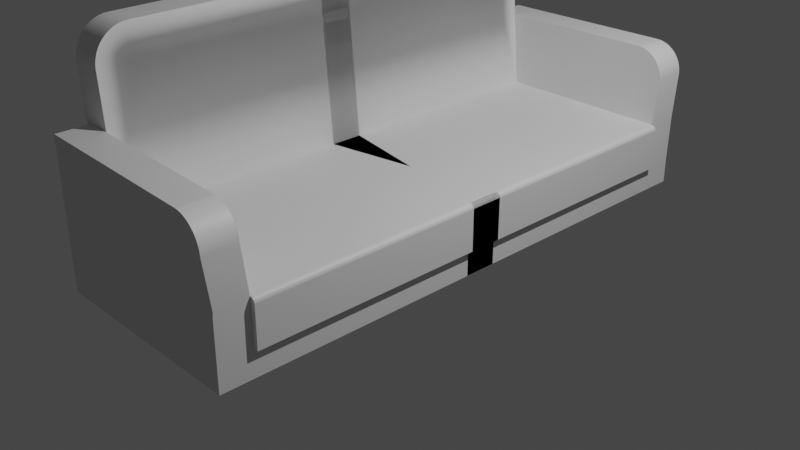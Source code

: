 # Source: sofa.blend  (saved by Blender 3.3.6; exported with 4.5.12 LTS)
import bpy
from mathutils import Matrix  # noqa: F401  (used for matrix-valued properties, if any)

bpy.ops.wm.read_factory_settings(use_empty=True)
scene = bpy.context.scene
scene.name = 'Scene'

# ---- collections
col_collection = bpy.data.collections.new('Collection'); scene.collection.children.link(col_collection)

# ---- materials (node trees are filled in below, after node groups)
mat_material = bpy.data.materials.new('Material')
mat_material.alpha_threshold = 0.0
mat_material.use_transparent_shadow = False
mat_material.roughness = 0.5
mat_material.line_color = (0.0, 0.0, 0.0, 1.0)

# ---- node groups
ng_auto_smooth = bpy.data.node_groups.new('Auto Smooth', 'GeometryNodeTree')
_s = ng_auto_smooth.interface.new_socket(name='Geometry', in_out='OUTPUT', socket_type='NodeSocketGeometry')
_s = ng_auto_smooth.interface.new_socket(name='Geometry', in_out='INPUT', socket_type='NodeSocketGeometry')
_s = ng_auto_smooth.interface.new_socket(name='Angle', in_out='INPUT', socket_type='NodeSocketFloat')
_s.subtype = 'ANGLE'
_s.min_value = 0.0
_s.max_value = 3.142
ng_auto_smooth.is_modifier = True
_N = ng_auto_smooth.nodes; _L = ng_auto_smooth.links
n0 = _N.new('NodeGroupOutput'); n0.name = 'Group Output'; n0.location = (480, -100)
n1 = _N.new('NodeGroupInput'); n1.name = 'Group Input'; n1.location = (-420, -300)
n2 = _N.new('NodeGroupInput'); n2.name = 'Group Input.001'; n2.location = (-60, -100)
n3 = _N.new('GeometryNodeSetShadeSmooth'); n3.name = 'Set Shade Smooth'; n3.location = (120, -100)
n3.domain = 'EDGE'
n4 = _N.new('GeometryNodeSetShadeSmooth'); n4.name = 'Set Shade Smooth.001'; n4.location = (300, -100)
n5 = _N.new('GeometryNodeInputMeshEdgeAngle'); n5.name = 'Edge Angle'; n5.location = (-420, -220)
n6 = _N.new('GeometryNodeInputEdgeSmooth'); n6.name = 'Is Edge Smooth'; n6.location = (-60, -160)
n7 = _N.new('GeometryNodeInputShadeSmooth'); n7.name = 'Is Face Smooth'; n7.location = (-240, -340)
n8 = _N.new('FunctionNodeBooleanMath'); n8.name = 'Boolean Math'; n8.location = (-60, -220)
n9 = _N.new('FunctionNodeCompare'); n9.name = 'Compare'; n9.location = (-240, -180)
n9.operation = 'LESS_EQUAL'
_L.new(n5.outputs[0], n9.inputs[0])
_L.new(n4.outputs[0], n0.inputs[0])
_L.new(n1.outputs[1], n9.inputs[1])
_L.new(n9.outputs[0], n8.inputs[0])
_L.new(n7.outputs[0], n8.inputs[1])
_L.new(n2.outputs[0], n3.inputs[0])
_L.new(n6.outputs[0], n3.inputs[1])
_L.new(n3.outputs[0], n4.inputs[0])
_L.new(n8.outputs[0], n3.inputs[2])
n0.is_active_output = True

# ---- material node trees
mat_material.use_nodes = True; mat_material.node_tree.nodes.clear()
_N = mat_material.node_tree.nodes; _L = mat_material.node_tree.links
n0 = _N.new('ShaderNodeOutputMaterial'); n0.name = 'Material Output'; n0.location = (300, 300)
n1 = _N.new('ShaderNodeBsdfPrincipled'); n1.name = 'Principled BSDF'; n1.location = (10, 300)
n1.distribution = 'GGX'
n1.subsurface_method = 'RANDOM_WALK_SKIN'
n1.inputs[3].default_value = 1.45
n1.inputs[27].default_value = (0.0, 0.0, 0.0, 1.0)
n1.inputs[28].default_value = 1.0
_L.new(n1.outputs[0], n0.inputs[0])
n0.is_active_output = True

# ---- world
world_world = bpy.data.worlds.new('World'); scene.world = world_world
world_world.use_nodes = True; world_world.node_tree.nodes.clear()
_N = world_world.node_tree.nodes; _L = world_world.node_tree.links
n0 = _N.new('ShaderNodeOutputWorld'); n0.name = 'World Output'; n0.location = (300, 300)
n1 = _N.new('ShaderNodeBackground'); n1.name = 'Background'; n1.location = (10, 300)
n1.inputs[0].default_value = (0.05088, 0.05088, 0.05088, 1.0)
_L.new(n1.outputs[0], n0.inputs[0])
n0.is_active_output = True
world_world.color = (0.05088, 0.05088, 0.05088)
world_world.use_sun_shadow = False
world_world.sun_shadow_jitter_overblur = 0.0

# ---- cameras
cam_camera = bpy.data.cameras.new('Camera')
cam_camera.clip_end = 100.0
cam_camera.ortho_scale = 7.314

# ---- lights
light_light = bpy.data.lights.new('Light', 'POINT')
light_light.transmission_factor = 0.0
light_light.energy = 1000.0
light_light.shadow_soft_size = 0.1
light_light.shadow_maximum_resolution = 0.006
light_light.use_absolute_resolution = True

# ---- meshes
me_cube = bpy.data.meshes.new('Cube')
me_cube.from_pydata([(1.0, -1.0, 1.0), (1.0, -1.0, -1.0), (-1.0, -1.0, 1.0), (-1.0, -1.0, -1.0), (0.9998, -1.0, 4.073), (-1.0, -1.0, 4.085), (-1.0, -1.0, 4.466), (1.0, -0.05882, 1.0), (-1.0, -0.5294, -1.0), (1.0, 0.05882, 1.0), (-1.0, -0.4118, -1.0), (-1.0, -0.2941, -1.0), (-1.0, -0.1765, -1.0), (-1.0, -0.05882, -1.0), (-1.0, 0.05882, -1.0), (-1.0, -0.8824, -1.0), (-1.0, -0.7647, -1.0), (1.007, -1.0, 4.463), (-1.0, -0.6471, -1.0), (1.0, -0.1765, 1.0), (1.0, -0.2941, 1.0), (1.0, -0.4118, 1.0), (1.0, -0.5294, 1.0), (1.0, -0.6471, 1.0), (1.0, -0.7647, 1.0), (1.0, -0.8824, 1.0), (-1.0, -0.8824, 1.0), (-1.0, -0.7647, 1.0), (-1.0, -0.6471, 1.0), (-1.0, -0.5294, 1.0), (-1.0, -0.4118, 1.0), (-1.0, -0.2941, 1.0), (-1.0, -0.1765, 1.0), (-1.0, -0.05882, 1.0), (-1.0, 0.05882, 1.0), (1.0, -0.8824, -1.0), (1.0, -0.7647, -1.0), (1.0, -0.6471, -1.0), (1.0, -0.5294, -1.0), (1.0, -0.4118, -1.0), (1.0, -0.2941, -1.0), (1.0, -0.1765, -1.0), (1.0, -0.05882, -1.0), (1.0, 0.05882, -1.0), (-1.0, -0.8824, 4.085), (-1.0, -0.7647, 4.085), (-1.0, -0.6471, 4.085), (-1.0, -0.5294, 4.085), (-1.0, -0.4118, 4.085), (-1.0, -0.2941, 4.085), (-1.0, -0.1765, 4.085), (-1.0, -0.05882, 4.085), (-1.0, 0.05882, 4.085), (1.05, 0.05882, 1.0), (1.05, -0.05882, 1.0), (1.05, -0.1765, 1.0), (1.05, -0.2941, 1.0), (1.05, -0.4118, 1.0), (1.05, -0.5294, 1.0), (1.05, -0.6471, 1.0), (1.05, -0.7647, 1.0), (1.05, -0.8824, 1.0), (1.05, 0.05882, 4.085), (1.05, -0.05882, 4.085), (1.05, -0.1765, 4.085), (1.05, -0.2941, 4.085), (1.05, -0.4118, 4.085), (1.05, -0.5294, 4.085), (1.05, -0.6471, 4.085), (1.05, -0.7647, 4.085), (1.05, -0.8824, 4.085), (1.0, 0.05882, 4.466), (1.0, -0.1765, 4.466), (1.0, -0.2941, 4.466), (1.0, -0.4118, 4.466), (1.0, -0.6471, 4.466), (1.0, -0.7647, 4.466), (-1.0, -0.8824, 4.466), (-1.0, -0.7647, 4.466), (-1.0, -0.6471, 4.466), (-1.0, -0.5294, 4.466), (-1.0, -0.4118, 4.466), (-1.0, -0.2941, 4.466), (-1.0, -0.1765, 4.466), (-1.0, -0.05882, 4.466), (-1.0, 0.05882, 4.466), (1.05, 0.05882, 4.136), (1.05, -0.05882, 4.136), (1.05, -0.1765, 4.136), (1.05, -0.2941, 4.136), (1.05, -0.4118, 4.136), (1.05, -0.5294, 4.136), (1.05, -0.6471, 4.136), (1.05, -0.7647, 4.136), (1.05, -0.8824, 4.136), (1.048, 0.05882, 4.186), (1.048, -0.05882, 4.186), (1.048, -0.1765, 4.186), (1.048, -0.2941, 4.186), (1.048, -0.4118, 4.186), (1.048, -0.5294, 4.186), (1.048, -0.6471, 4.186), (1.048, -0.7647, 4.186), (1.048, -0.8824, 4.186), (1.046, 0.05882, 4.233), (1.046, -0.05882, 4.233), (1.046, -0.1765, 4.233), (1.046, -0.2941, 4.233), (1.046, -0.4118, 4.233), (1.046, -0.5294, 4.233), (1.046, -0.6471, 4.233), (1.046, -0.7647, 4.233), (1.046, -0.8824, 4.233), (1.043, 0.05882, 4.279), (1.043, -0.05882, 4.279), (1.043, -0.1765, 4.279), (1.043, -0.2941, 4.279), (1.043, -0.4118, 4.279), (1.043, -0.5294, 4.279), (1.043, -0.6471, 4.279), (1.043, -0.7647, 4.279), (1.043, -0.8824, 4.279), (1.04, 0.05882, 4.32), (1.04, -0.05882, 4.32), (1.04, -0.1765, 4.32), (1.04, -0.2941, 4.32), (1.04, -0.4118, 4.32), (1.04, -0.5294, 4.32), (1.04, -0.6471, 4.32), (1.04, -0.7647, 4.32), (1.04, -0.8824, 4.32), (1.035, 0.05882, 4.358), (1.035, -0.05882, 4.358), (1.035, -0.1765, 4.358), (1.035, -0.2941, 4.358), (1.035, -0.4118, 4.358), (1.035, -0.5294, 4.358), (1.035, -0.6471, 4.358), (1.035, -0.7647, 4.358), (1.035, -0.8824, 4.358), (1.03, 0.05882, 4.391), (1.03, -0.05882, 4.391), (1.03, -0.1765, 4.391), (1.03, -0.2941, 4.391), (1.03, -0.4118, 4.391), (1.03, -0.5294, 4.391), (1.03, -0.6471, 4.391), (1.03, -0.7647, 4.391), (1.03, -0.8824, 4.391), (1.025, 0.05882, 4.418), (1.025, -0.05882, 4.418), (1.025, -0.1765, 4.418), (1.025, -0.2941, 4.418), (1.025, -0.4118, 4.418), (1.025, -0.5294, 4.418), (1.025, -0.6471, 4.418), (1.025, -0.7647, 4.418), (1.025, -0.8824, 4.418), (1.019, 0.05882, 4.439), (1.019, -0.05882, 4.439), (1.019, -0.1765, 4.439), (1.019, -0.2941, 4.439), (1.019, -0.4118, 4.439), (1.019, -0.5294, 4.439), (1.019, -0.6471, 4.439), (1.019, -0.7647, 4.439), (1.019, -0.8824, 4.439), (1.013, 0.05882, 4.455), (1.013, -0.05882, 4.455), (1.013, -0.1765, 4.455), (1.013, -0.2941, 4.455), (1.013, -0.4118, 4.455), (1.013, -0.5294, 4.455), (1.013, -0.6471, 4.455), (1.013, -0.7647, 4.455), (1.013, -0.8824, 4.455), (1.001, -0.05882, 4.463), (1.001, -0.5294, 4.463), (1.002, -0.8824, 4.463), (1.0, -1.02, 7.939), (-1.0, -1.0, 7.939), (1.0, -0.9022, 7.939), (-1.0, -0.8824, 7.939), (0.9968, -1.02, 8.229), (0.9968, -0.9022, 8.229), (0.9886, -1.02, 8.513), (0.9886, -0.9022, 8.513), (0.9759, -1.02, 8.786), (0.9759, -0.9022, 8.786), (0.9589, -1.02, 9.044), (0.9589, -0.9022, 9.044), (0.9378, -1.02, 9.281), (0.9378, -0.9022, 9.281), (0.913, -1.02, 9.494), (0.913, -0.9022, 9.494), (0.8849, -1.02, 9.68), (0.8849, -0.9022, 9.68), (0.8541, -1.02, 9.835), (0.8541, -0.9022, 9.835), (0.821, -1.02, 9.956), (0.821, -0.9022, 9.956), (0.7862, -1.02, 10.04), (0.7862, -0.9022, 10.04), (0.7503, -1.02, 10.09), (0.7503, -0.9022, 10.09), (0.714, -1.02, 10.1), (0.714, -0.9022, 10.1), (-0.996, -1.0, 10.1), (-0.996, -0.8824, 10.1), (-0.7061, -1.0, 1.0), (-0.7061, -1.0, -1.0), (-0.7061, -1.0, 4.083), (-0.7061, -1.0, 4.466), (-0.7061, 0.05882, 4.466), (-0.7061, -0.05882, 4.466), (-0.7061, -0.1765, 4.466), (-0.7061, -0.2941, 4.466), (-0.7061, -0.4118, 4.466), (-0.7061, -0.5294, 4.466), (-0.7061, -0.6471, 4.466), (-0.7061, -0.7647, 4.466), (-0.7061, -0.8824, 4.466), (-0.7061, 0.05882, -1.0), (-0.7061, -0.05882, -1.0), (-0.7061, -0.1765, -1.0), (-0.7061, -0.2941, -1.0), (-0.7061, -0.4118, -1.0), (-0.7061, -0.5294, -1.0), (-0.7061, -0.6471, -1.0), (-0.7061, -0.7647, -1.0), (-0.7061, -0.8824, -1.0), (-0.7061, -1.0, 7.939), (-0.7061, -0.8824, 7.939), (-1.105, -0.8824, 14.01), (-1.105, -0.6471, 14.01), (-1.105, -0.5294, 14.01), (-1.105, -0.4118, 14.01), (-1.105, -0.2941, 14.01), (-1.105, -0.1765, 14.01), (-1.105, -0.05882, 14.01), (-1.105, 0.05882, 14.01), (-1.105, -0.0583, 16.57), (-0.811, -0.8824, 14.01), (-1.105, -0.8815, 14.34), (-0.811, -0.8815, 14.34), (-1.105, -0.8786, 14.66), (-0.811, -0.8786, 14.66), (-1.105, -0.8738, 14.98), (-1.105, 0.05947, 16.57), (-0.811, -0.8738, 14.98), (-1.105, -0.8671, 15.28), (-0.811, -0.8671, 15.28), (-1.105, -0.8586, 15.56), (-0.811, -0.8586, 15.56), (-1.105, -0.8485, 15.81), (-0.811, -0.8485, 15.81), (-1.105, -0.8369, 16.03), (-1.105, -0.7653, 14.04), (-0.811, -0.7653, 14.04), (-0.811, -0.8369, 16.03), (-1.105, -0.8241, 16.22), (-0.811, -0.8241, 16.22), (-1.105, -0.8102, 16.37), (-0.811, -0.8102, 16.37), (-1.105, -0.7956, 16.48), (-0.811, -0.7956, 16.48), (-1.105, -0.7804, 16.55), (-0.811, -0.7804, 16.55), (-1.105, -0.7649, 16.57), (-0.811, -0.7649, 16.57), (-1.105, -0.1761, 16.57), (-1.105, -0.2938, 16.57), (-1.105, -0.4116, 16.57), (-1.105, -0.5294, 16.57), (-1.105, -0.6471, 16.57), (-0.8109, 0.05946, 16.57), (-0.8109, -0.05831, 16.57), (-0.811, -0.1761, 16.57), (-0.811, -0.2938, 16.57), (-0.811, -0.4116, 16.57), (-0.811, -0.5294, 16.57), (-0.811, -0.6471, 16.57), (-0.811, -0.6476, 14.03), (-0.811, -0.5299, 14.03), (-0.811, -0.4122, 14.03), (-0.811, -0.2945, 14.03), (-0.811, -0.1768, 14.02), (-0.811, -0.05914, 14.02), (-0.811, 0.05855, 14.02)], [], [(210, 209, 2, 3), (230, 35, 1, 210), (35, 25, 0, 1), (44, 5, 6, 77), (209, 0, 4, 211), (26, 2, 5, 44), (212, 17, 179, 231), (211, 4, 17, 212), (175, 174, 76, 178), (174, 173, 75, 76), (173, 172, 177, 75), (172, 171, 74, 177), (171, 170, 73, 74), (170, 169, 72, 73), (169, 168, 176, 72), (168, 167, 71, 176), (166, 165, 174, 175), (165, 164, 173, 174), (164, 163, 172, 173), (163, 162, 171, 172), (162, 161, 170, 171), (161, 160, 169, 170), (160, 159, 168, 169), (159, 158, 167, 168), (157, 156, 165, 166), (156, 155, 164, 165), (155, 154, 163, 164), (154, 153, 162, 163), (153, 152, 161, 162), (152, 151, 160, 161), (151, 150, 159, 160), (150, 149, 158, 159), (148, 147, 156, 157), (147, 146, 155, 156), (146, 145, 154, 155), (145, 144, 153, 154), (144, 143, 152, 153), (143, 142, 151, 152), (142, 141, 150, 151), (141, 140, 149, 150), (139, 138, 147, 148), (138, 137, 146, 147), (137, 136, 145, 146), (136, 135, 144, 145), (135, 134, 143, 144), (134, 133, 142, 143), (133, 132, 141, 142), (132, 131, 140, 141), (130, 129, 138, 139), (129, 128, 137, 138), (128, 127, 136, 137), (127, 126, 135, 136), (126, 125, 134, 135), (125, 124, 133, 134), (124, 123, 132, 133), (123, 122, 131, 132), (121, 120, 129, 130), (120, 119, 128, 129), (119, 118, 127, 128), (118, 117, 126, 127), (117, 116, 125, 126), (116, 115, 124, 125), (115, 114, 123, 124), (114, 113, 122, 123), (112, 111, 120, 121), (111, 110, 119, 120), (110, 109, 118, 119), (109, 108, 117, 118), (108, 107, 116, 117), (107, 106, 115, 116), (106, 105, 114, 115), (105, 104, 113, 114), (94, 93, 102, 103), (93, 92, 101, 102), (92, 91, 100, 101), (91, 90, 99, 100), (90, 89, 98, 99), (89, 88, 97, 98), (88, 87, 96, 97), (87, 86, 95, 96), (103, 102, 111, 112), (102, 101, 110, 111), (101, 100, 109, 110), (100, 99, 108, 109), (99, 98, 107, 108), (98, 97, 106, 107), (97, 96, 105, 106), (96, 95, 104, 105), (214, 213, 288, 287), (215, 214, 287, 286), (216, 215, 286, 285), (85, 84, 239, 240), (77, 221, 242, 233), (217, 216, 285, 284), (84, 83, 238, 239), (218, 217, 284, 283), (25, 24, 60, 61), (24, 23, 59, 60), (23, 22, 58, 59), (22, 21, 57, 58), (21, 20, 56, 57), (20, 19, 55, 56), (19, 7, 54, 55), (7, 9, 53, 54), (70, 69, 93, 94), (69, 68, 92, 93), (68, 67, 91, 92), (67, 66, 90, 91), (66, 65, 89, 90), (65, 64, 88, 89), (64, 63, 87, 88), (63, 62, 86, 87), (61, 60, 69, 70), (60, 59, 68, 69), (59, 58, 67, 68), (58, 57, 66, 67), (57, 56, 65, 66), (56, 55, 64, 65), (55, 54, 63, 64), (54, 53, 62, 63), (34, 33, 51, 52), (33, 32, 50, 51), (32, 31, 49, 50), (31, 30, 48, 49), (30, 29, 47, 48), (29, 28, 46, 47), (28, 27, 45, 46), (27, 26, 44, 45), (52, 51, 84, 85), (51, 50, 83, 84), (50, 49, 82, 83), (49, 48, 81, 82), (48, 47, 80, 81), (47, 46, 79, 80), (46, 45, 78, 79), (45, 44, 77, 78), (43, 9, 7, 42), (42, 7, 19, 41), (41, 19, 20, 40), (40, 20, 21, 39), (39, 21, 22, 38), (38, 22, 23, 37), (37, 23, 24, 36), (36, 24, 25, 35), (222, 43, 42, 223), (223, 42, 41, 224), (224, 41, 40, 225), (225, 40, 39, 226), (226, 39, 38, 227), (227, 38, 37, 228), (228, 37, 36, 229), (229, 36, 35, 230), (3, 2, 26, 15), (15, 26, 27, 16), (16, 27, 28, 18), (18, 28, 29, 8), (8, 29, 30, 10), (10, 30, 31, 11), (11, 31, 32, 12), (12, 32, 33, 13), (13, 33, 34, 14), (77, 6, 180, 182), (221, 77, 182, 232), (17, 178, 181, 179), (179, 181, 184, 183), (183, 184, 186, 185), (185, 186, 188, 187), (187, 188, 190, 189), (189, 190, 192, 191), (191, 192, 194, 193), (193, 194, 196, 195), (195, 196, 198, 197), (197, 198, 200, 199), (199, 200, 202, 201), (201, 202, 204, 203), (203, 204, 206, 205), (205, 206, 208, 207), (180, 207, 208, 182), (179, 183, 185, 187, 189, 191, 193, 195, 197, 199, 201, 203, 205, 207, 180, 231), (182, 208, 206, 204, 202, 200, 198, 196, 194, 192, 190, 188, 186, 184, 181, 232), (178, 221, 232, 181), (16, 229, 230, 15), (18, 228, 229, 16), (8, 227, 228, 18), (10, 226, 227, 8), (11, 225, 226, 10), (12, 224, 225, 11), (13, 223, 224, 12), (14, 222, 223, 13), (76, 220, 221, 178), (75, 219, 220, 76), (177, 218, 219, 75), (74, 217, 218, 177), (73, 216, 217, 74), (72, 215, 216, 73), (176, 214, 215, 72), (71, 213, 214, 176), (5, 211, 212, 6), (6, 212, 231, 180), (2, 209, 211, 5), (15, 230, 210, 3), (1, 0, 209, 210), (242, 258, 244), (78, 77, 233, 257), (79, 78, 257, 234), (80, 79, 234, 235), (221, 220, 258, 242), (81, 80, 235, 236), (220, 219, 282, 258), (82, 81, 236, 237), (219, 218, 283, 282), (83, 82, 237, 238), (257, 243, 245), (269, 258, 282, 281), (233, 242, 244, 243), (257, 233, 243), (246, 258, 249), (244, 258, 246), (243, 244, 246, 245), (247, 249, 251, 250), (245, 246, 249, 247), (257, 245, 247), (251, 258, 253), (257, 247, 250), (249, 258, 251), (250, 251, 253, 252), (257, 250, 252), (254, 255, 259, 256), (252, 253, 255, 254), (257, 252, 254), (253, 258, 255), (259, 258, 261), (257, 254, 256), (255, 258, 259), (260, 261, 263, 262), (256, 259, 261, 260), (257, 256, 260), (262, 263, 265, 264), (257, 260, 262), (261, 258, 263), (265, 258, 267), (257, 262, 264), (263, 258, 265), (266, 267, 269, 268), (264, 265, 267, 266), (257, 264, 266), (257, 266, 268), (267, 258, 269), (175, 178, 25, 61, 70, 94, 103, 112, 121, 130, 139, 148, 157, 166), (25, 178, 17, 4, 0), (281, 282, 283, 280), (280, 283, 284, 279), (279, 284, 285, 278), (278, 285, 286, 277), (277, 286, 287, 276), (276, 287, 288, 275), (258, 257, 234, 282), (282, 234, 235, 283), (283, 235, 236, 284), (284, 236, 237, 285), (285, 237, 238, 286), (286, 238, 239, 287), (287, 239, 240, 288), (268, 269, 281, 274), (274, 281, 280, 273), (273, 280, 279, 272), (272, 279, 278, 271), (271, 278, 277, 270), (270, 277, 276, 241), (241, 276, 275, 248), (257, 268, 274, 234), (234, 274, 273, 235), (235, 273, 272, 236), (236, 272, 271, 237), (237, 271, 270, 238), (238, 270, 241, 239), (239, 241, 248, 240)])
me_cube.polygons.foreach_set('use_smooth', [True] * 277)
_uv = me_cube.uv_layers.new(name='UVMap')
_uv.uv.foreach_set('vector', [0.07332, 0.5939, 0.07113, 0.5196, 0.08204, 0.5193, 0.08424, 0.5936, 0.08893, 0.6044, 0.0908, 0.6677, 0.08643, 0.6679, 0.08456, 0.6045, 0.0908, 0.6677, 0.093, 0.742, 0.08863, 0.7422, 0.08643, 0.6679, 0.08303, 0.4046, 0.07866, 0.4047, 0.07823, 0.3905, 0.0826, 0.3904, 0.07113, 0.5196, 0.007759, 0.5215, 0.004389, 0.4073, 0.06774, 0.4051, 0.08641, 0.5192, 0.08204, 0.5193, 0.07866, 0.4047, 0.08303, 0.4046, 0.06731, 0.3909, 0.003701, 0.3929, 8.621e-05, 0.2638, 0.06346, 0.2619, 0.06774, 0.4051, 0.004389, 0.4073, 0.003701, 0.3929, 0.06731, 0.3909, 0.2955, 0.13, 0.2998, 0.1301, 0.2998, 0.1307, 0.2955, 0.1305, 0.2998, 0.1301, 0.3042, 0.1303, 0.3042, 0.1309, 0.2998, 0.1307, 0.3042, 0.1303, 0.3085, 0.1304, 0.3085, 0.131, 0.3042, 0.1309, 0.3085, 0.1304, 0.3129, 0.1306, 0.3129, 0.1312, 0.3085, 0.131, 0.3129, 0.1306, 0.3172, 0.1308, 0.3172, 0.1314, 0.3129, 0.1312, 0.3172, 0.1308, 0.3216, 0.1309, 0.3216, 0.1315, 0.3172, 0.1314, 0.3216, 0.1309, 0.326, 0.1311, 0.3259, 0.1316, 0.3216, 0.1315, 0.326, 0.1311, 0.3303, 0.1312, 0.3303, 0.1319, 0.3259, 0.1316, 0.2955, 0.1294, 0.2998, 0.1295, 0.2998, 0.1301, 0.2955, 0.13, 0.2998, 0.1295, 0.3042, 0.1297, 0.3042, 0.1303, 0.2998, 0.1301, 0.3042, 0.1297, 0.3086, 0.1298, 0.3085, 0.1304, 0.3042, 0.1303, 0.3086, 0.1298, 0.3129, 0.13, 0.3129, 0.1306, 0.3085, 0.1304, 0.3129, 0.13, 0.3173, 0.1301, 0.3172, 0.1308, 0.3129, 0.1306, 0.3173, 0.1301, 0.3216, 0.1303, 0.3216, 0.1309, 0.3172, 0.1308, 0.3216, 0.1303, 0.326, 0.1305, 0.326, 0.1311, 0.3216, 0.1309, 0.326, 0.1305, 0.3303, 0.1306, 0.3303, 0.1312, 0.326, 0.1311, 0.2955, 0.1285, 0.2999, 0.1287, 0.2998, 0.1295, 0.2955, 0.1294, 0.2999, 0.1287, 0.3042, 0.1289, 0.3042, 0.1297, 0.2998, 0.1295, 0.3042, 0.1289, 0.3086, 0.129, 0.3086, 0.1298, 0.3042, 0.1297, 0.3086, 0.129, 0.3129, 0.1292, 0.3129, 0.13, 0.3086, 0.1298, 0.3129, 0.1292, 0.3173, 0.1293, 0.3173, 0.1301, 0.3129, 0.13, 0.3173, 0.1293, 0.3217, 0.1295, 0.3216, 0.1303, 0.3173, 0.1301, 0.3217, 0.1295, 0.326, 0.1296, 0.326, 0.1305, 0.3216, 0.1303, 0.326, 0.1296, 0.3304, 0.1298, 0.3303, 0.1306, 0.326, 0.1305, 0.2956, 0.1275, 0.2999, 0.1277, 0.2999, 0.1287, 0.2955, 0.1285, 0.2999, 0.1277, 0.3043, 0.1278, 0.3042, 0.1289, 0.2999, 0.1287, 0.3043, 0.1278, 0.3086, 0.128, 0.3086, 0.129, 0.3042, 0.1289, 0.3086, 0.128, 0.313, 0.1281, 0.3129, 0.1292, 0.3086, 0.129, 0.313, 0.1281, 0.3173, 0.1283, 0.3173, 0.1293, 0.3129, 0.1292, 0.3173, 0.1283, 0.3217, 0.1285, 0.3217, 0.1295, 0.3173, 0.1293, 0.3217, 0.1285, 0.326, 0.1286, 0.326, 0.1296, 0.3217, 0.1295, 0.326, 0.1286, 0.3304, 0.1288, 0.3304, 0.1298, 0.326, 0.1296, 0.2956, 0.1263, 0.3, 0.1264, 0.2999, 0.1277, 0.2956, 0.1275, 0.3, 0.1264, 0.3043, 0.1266, 0.3043, 0.1278, 0.2999, 0.1277, 0.3043, 0.1266, 0.3087, 0.1268, 0.3086, 0.128, 0.3043, 0.1278, 0.3087, 0.1268, 0.313, 0.1269, 0.313, 0.1281, 0.3086, 0.128, 0.313, 0.1269, 0.3174, 0.1271, 0.3173, 0.1283, 0.313, 0.1281, 0.3174, 0.1271, 0.3217, 0.1272, 0.3217, 0.1285, 0.3173, 0.1283, 0.3217, 0.1272, 0.3261, 0.1274, 0.326, 0.1286, 0.3217, 0.1285, 0.3261, 0.1274, 0.3304, 0.1275, 0.3304, 0.1288, 0.326, 0.1286, 0.2957, 0.1249, 0.3, 0.125, 0.3, 0.1264, 0.2956, 0.1263, 0.3, 0.125, 0.3044, 0.1252, 0.3043, 0.1266, 0.3, 0.1264, 0.3044, 0.1252, 0.3087, 0.1254, 0.3087, 0.1268, 0.3043, 0.1266, 0.3087, 0.1254, 0.3131, 0.1255, 0.313, 0.1269, 0.3087, 0.1268, 0.3131, 0.1255, 0.3174, 0.1257, 0.3174, 0.1271, 0.313, 0.1269, 0.3174, 0.1257, 0.3218, 0.1258, 0.3217, 0.1272, 0.3174, 0.1271, 0.3218, 0.1258, 0.3261, 0.126, 0.3261, 0.1274, 0.3217, 0.1272, 0.3261, 0.126, 0.3305, 0.1262, 0.3304, 0.1275, 0.3261, 0.1274, 0.2957, 0.1233, 0.3001, 0.1235, 0.3, 0.125, 0.2957, 0.1249, 0.3001, 0.1235, 0.3044, 0.1236, 0.3044, 0.1252, 0.3, 0.125, 0.3044, 0.1236, 0.3088, 0.1238, 0.3087, 0.1254, 0.3044, 0.1252, 0.3088, 0.1238, 0.3131, 0.124, 0.3131, 0.1255, 0.3087, 0.1254, 0.3131, 0.124, 0.3175, 0.1241, 0.3174, 0.1257, 0.3131, 0.1255, 0.3175, 0.1241, 0.3218, 0.1243, 0.3218, 0.1258, 0.3174, 0.1257, 0.3218, 0.1243, 0.3262, 0.1244, 0.3261, 0.126, 0.3218, 0.1258, 0.3262, 0.1244, 0.3306, 0.1246, 0.3305, 0.1262, 0.3261, 0.126, 0.2958, 0.1217, 0.3001, 0.1218, 0.3001, 0.1235, 0.2957, 0.1233, 0.3001, 0.1218, 0.3045, 0.122, 0.3044, 0.1236, 0.3001, 0.1235, 0.3045, 0.122, 0.3088, 0.1221, 0.3088, 0.1238, 0.3044, 0.1236, 0.3088, 0.1221, 0.3132, 0.1223, 0.3131, 0.124, 0.3088, 0.1238, 0.3132, 0.1223, 0.3175, 0.1224, 0.3175, 0.1241, 0.3131, 0.124, 0.3175, 0.1224, 0.3219, 0.1226, 0.3218, 0.1243, 0.3175, 0.1241, 0.3219, 0.1226, 0.3263, 0.1228, 0.3262, 0.1244, 0.3218, 0.1243, 0.3263, 0.1228, 0.3306, 0.1229, 0.3306, 0.1246, 0.3262, 0.1244, 0.2959, 0.118, 0.3003, 0.1182, 0.3002, 0.12, 0.2958, 0.1199, 0.3003, 0.1182, 0.3046, 0.1184, 0.3045, 0.1202, 0.3002, 0.12, 0.3046, 0.1184, 0.309, 0.1185, 0.3089, 0.1204, 0.3045, 0.1202, 0.309, 0.1185, 0.3133, 0.1187, 0.3133, 0.1205, 0.3089, 0.1204, 0.3133, 0.1187, 0.3177, 0.1188, 0.3176, 0.1207, 0.3133, 0.1205, 0.3177, 0.1188, 0.322, 0.119, 0.322, 0.1208, 0.3176, 0.1207, 0.322, 0.119, 0.3264, 0.1191, 0.3263, 0.121, 0.322, 0.1208, 0.3264, 0.1191, 0.3307, 0.1193, 0.3307, 0.1211, 0.3263, 0.121, 0.2958, 0.1199, 0.3002, 0.12, 0.3001, 0.1218, 0.2958, 0.1217, 0.3002, 0.12, 0.3045, 0.1202, 0.3045, 0.122, 0.3001, 0.1218, 0.3045, 0.1202, 0.3089, 0.1204, 0.3088, 0.1221, 0.3045, 0.122, 0.3089, 0.1204, 0.3133, 0.1205, 0.3132, 0.1223, 0.3088, 0.1221, 0.3133, 0.1205, 0.3176, 0.1207, 0.3175, 0.1224, 0.3132, 0.1223, 0.3176, 0.1207, 0.322, 0.1208, 0.3219, 0.1226, 0.3175, 0.1224, 0.322, 0.1208, 0.3263, 0.121, 0.3263, 0.1228, 0.3219, 0.1226, 0.3263, 0.121, 0.3307, 0.1211, 0.3306, 0.1229, 0.3263, 0.1228, 0.3236, 0.1949, 0.328, 0.1951, 0.318, 0.4449, 0.3137, 0.4449, 0.3192, 0.1948, 0.3236, 0.1949, 0.3137, 0.4449, 0.3093, 0.4448, 0.3149, 0.1946, 0.3192, 0.1948, 0.3093, 0.4448, 0.3049, 0.4447, 0.1176, 0.3894, 0.1132, 0.3895, 0.1053, 0.139, 0.1097, 0.1389, 0.3362, 0.0001772, 0.3472, 8.621e-05, 0.3462, 0.3554, 0.3352, 0.3555, 0.3105, 0.1944, 0.3149, 0.1946, 0.3049, 0.4447, 0.3006, 0.4446, 0.1132, 0.3895, 0.1088, 0.3896, 0.1009, 0.1391, 0.1053, 0.139, 0.3061, 0.1943, 0.3105, 0.1944, 0.3006, 0.4446, 0.2962, 0.4445, 0.3002, 8.621e-05, 0.3046, 0.0002449, 0.3045, 0.002107, 0.3001, 0.001949, 0.3046, 0.0002449, 0.3089, 0.0004036, 0.3088, 0.002266, 0.3045, 0.002107, 0.3089, 0.0004036, 0.3133, 0.0005623, 0.3132, 0.002425, 0.3088, 0.002266, 0.3133, 0.0005623, 0.3176, 0.000721, 0.3176, 0.002584, 0.3132, 0.002425, 0.3176, 0.000721, 0.322, 0.0008797, 0.3219, 0.002742, 0.3176, 0.002584, 0.322, 0.0008797, 0.3263, 0.001038, 0.3263, 0.002901, 0.3219, 0.002742, 0.3263, 0.001038, 0.3307, 0.001197, 0.3306, 0.00306, 0.3263, 0.002901, 0.3307, 0.001197, 0.335, 0.001356, 0.335, 0.003218, 0.3306, 0.00306, 0.296, 0.1162, 0.3003, 0.1163, 0.3003, 0.1182, 0.2959, 0.118, 0.3003, 0.1163, 0.3047, 0.1165, 0.3046, 0.1184, 0.3003, 0.1182, 0.3047, 0.1165, 0.309, 0.1166, 0.309, 0.1185, 0.3046, 0.1184, 0.309, 0.1166, 0.3134, 0.1168, 0.3133, 0.1187, 0.309, 0.1185, 0.3134, 0.1168, 0.3177, 0.1169, 0.3177, 0.1188, 0.3133, 0.1187, 0.3177, 0.1169, 0.3221, 0.1171, 0.322, 0.119, 0.3177, 0.1188, 0.3221, 0.1171, 0.3265, 0.1173, 0.3264, 0.1191, 0.322, 0.119, 0.3265, 0.1173, 0.3308, 0.1174, 0.3307, 0.1193, 0.3264, 0.1191, 0.3001, 0.001949, 0.3045, 0.002107, 0.3003, 0.1163, 0.296, 0.1162, 0.3045, 0.002107, 0.3088, 0.002266, 0.3047, 0.1165, 0.3003, 0.1163, 0.3088, 0.002266, 0.3132, 0.002425, 0.309, 0.1166, 0.3047, 0.1165, 0.3132, 0.002425, 0.3176, 0.002584, 0.3134, 0.1168, 0.309, 0.1166, 0.3176, 0.002584, 0.3219, 0.002742, 0.3177, 0.1169, 0.3134, 0.1168, 0.3219, 0.002742, 0.3263, 0.002901, 0.3221, 0.1171, 0.3177, 0.1169, 0.3263, 0.002901, 0.3306, 0.00306, 0.3265, 0.1173, 0.3221, 0.1171, 0.3306, 0.00306, 0.335, 0.003218, 0.3308, 0.1174, 0.3265, 0.1173, 0.1214, 0.5181, 0.117, 0.5183, 0.1136, 0.4037, 0.118, 0.4035, 0.117, 0.5183, 0.1126, 0.5184, 0.1092, 0.4038, 0.1136, 0.4037, 0.1126, 0.5184, 0.1083, 0.5185, 0.1049, 0.4039, 0.1092, 0.4038, 0.1083, 0.5185, 0.1039, 0.5186, 0.1005, 0.4041, 0.1049, 0.4039, 0.1039, 0.5186, 0.09952, 0.5188, 0.09614, 0.4042, 0.1005, 0.4041, 0.09952, 0.5188, 0.09515, 0.5189, 0.09177, 0.4043, 0.09614, 0.4042, 0.09515, 0.5189, 0.09078, 0.519, 0.0874, 0.4044, 0.09177, 0.4043, 0.09078, 0.519, 0.08641, 0.5192, 0.08303, 0.4046, 0.0874, 0.4044, 0.118, 0.4035, 0.1136, 0.4037, 0.1132, 0.3895, 0.1176, 0.3894, 0.1136, 0.4037, 0.1092, 0.4038, 0.1088, 0.3896, 0.1132, 0.3895, 0.1092, 0.4038, 0.1049, 0.4039, 0.1045, 0.3898, 0.1088, 0.3896, 0.1049, 0.4039, 0.1005, 0.4041, 0.1001, 0.3899, 0.1045, 0.3898, 0.1005, 0.4041, 0.09614, 0.4042, 0.09572, 0.39, 0.1001, 0.3899, 0.09614, 0.4042, 0.09177, 0.4043, 0.09135, 0.3901, 0.09572, 0.39, 0.09177, 0.4043, 0.0874, 0.4044, 0.08697, 0.3903, 0.09135, 0.3901, 0.0874, 0.4044, 0.08303, 0.4046, 0.0826, 0.3904, 0.08697, 0.3903, 0.1258, 0.6667, 0.128, 0.741, 0.1236, 0.7411, 0.1214, 0.6668, 0.1214, 0.6668, 0.1236, 0.7411, 0.1192, 0.7413, 0.117, 0.667, 0.117, 0.667, 0.1192, 0.7413, 0.1148, 0.7414, 0.1127, 0.6671, 0.1127, 0.6671, 0.1148, 0.7414, 0.1105, 0.7415, 0.1083, 0.6672, 0.1083, 0.6672, 0.1105, 0.7415, 0.1061, 0.7416, 0.1039, 0.6674, 0.1039, 0.6674, 0.1061, 0.7416, 0.1017, 0.7418, 0.09954, 0.6675, 0.09954, 0.6675, 0.1017, 0.7418, 0.09737, 0.7419, 0.09517, 0.6676, 0.09517, 0.6676, 0.09737, 0.7419, 0.093, 0.742, 0.0908, 0.6677, 0.1239, 0.6033, 0.1258, 0.6667, 0.1214, 0.6668, 0.1195, 0.6035, 0.1195, 0.6035, 0.1214, 0.6668, 0.117, 0.667, 0.1152, 0.6036, 0.1152, 0.6036, 0.117, 0.667, 0.1127, 0.6671, 0.1108, 0.6037, 0.1108, 0.6037, 0.1127, 0.6671, 0.1083, 0.6672, 0.1064, 0.6038, 0.1064, 0.6038, 0.1083, 0.6672, 0.1039, 0.6674, 0.102, 0.604, 0.102, 0.604, 0.1039, 0.6674, 0.09954, 0.6675, 0.09767, 0.6041, 0.09767, 0.6041, 0.09954, 0.6675, 0.09517, 0.6676, 0.0933, 0.6042, 0.0933, 0.6042, 0.09517, 0.6676, 0.0908, 0.6677, 0.08893, 0.6044, 0.08424, 0.5936, 0.08204, 0.5193, 0.08641, 0.5192, 0.08861, 0.5934, 0.08861, 0.5934, 0.08641, 0.5192, 0.09078, 0.519, 0.09298, 0.5933, 0.09298, 0.5933, 0.09078, 0.519, 0.09515, 0.5189, 0.09735, 0.5932, 0.09735, 0.5932, 0.09515, 0.5189, 0.09952, 0.5188, 0.1017, 0.5931, 0.1017, 0.5931, 0.09952, 0.5188, 0.1039, 0.5186, 0.1061, 0.5929, 0.1061, 0.5929, 0.1039, 0.5186, 0.1083, 0.5185, 0.1105, 0.5928, 0.1105, 0.5928, 0.1083, 0.5185, 0.1126, 0.5184, 0.1148, 0.5927, 0.1148, 0.5927, 0.1126, 0.5184, 0.117, 0.5183, 0.1192, 0.5925, 0.1192, 0.5925, 0.117, 0.5183, 0.1214, 0.5181, 0.1236, 0.5924, 0.0826, 0.3904, 0.07823, 0.3905, 0.07438, 0.2615, 0.07874, 0.2614, 0.2179, 0.3563, 0.2069, 0.3563, 0.207, 0.227, 0.218, 0.227, 0.09243, 0.8708, 0.0968, 0.8707, 0.09995, 0.9998, 0.09558, 0.9999, 0.2024, 8.621e-05, 0.2068, 9.661e-05, 0.2068, 0.0109, 0.2024, 0.01089, 0.2024, 0.01089, 0.2068, 0.0109, 0.2068, 0.02149, 0.2024, 0.02148, 0.2024, 0.02148, 0.2068, 0.02149, 0.2067, 0.03167, 0.2024, 0.03166, 0.2024, 0.03166, 0.2067, 0.03167, 0.2067, 0.04128, 0.2023, 0.04127, 0.2023, 0.04127, 0.2067, 0.04128, 0.2067, 0.05016, 0.2023, 0.05015, 0.2023, 0.05015, 0.2067, 0.05016, 0.2067, 0.05816, 0.2023, 0.05815, 0.2023, 0.05815, 0.2067, 0.05816, 0.2067, 0.06515, 0.2023, 0.06514, 0.2023, 0.06514, 0.2067, 0.06515, 0.2066, 0.07103, 0.2023, 0.07102, 0.2023, 0.07102, 0.2066, 0.07103, 0.2066, 0.0757, 0.2022, 0.07569, 0.2022, 0.07569, 0.2066, 0.0757, 0.2066, 0.07914, 0.2022, 0.07913, 0.2022, 0.07913, 0.2066, 0.07914, 0.2066, 0.08139, 0.2022, 0.08137, 0.2022, 0.08137, 0.2066, 0.08139, 0.2066, 0.08279, 0.2022, 0.08278, 0.2022, 0.08278, 0.2066, 0.08279, 0.2072, 0.1465, 0.2028, 0.1465, 0.2026, 0.227, 0.2028, 0.1465, 0.2072, 0.1465, 0.207, 0.227, 0.1281, 0.2267, 0.1283, 0.2159, 0.1287, 0.2053, 0.1292, 0.1951, 0.1298, 0.1855, 0.1307, 0.1767, 0.1316, 0.1687, 0.1327, 0.1618, 0.1339, 0.1561, 0.1351, 0.1516, 0.1364, 0.1484, 0.1378, 0.1466, 0.1391, 0.1462, 0.2028, 0.1465, 0.2026, 0.227, 0.1917, 0.2269, 0.207, 0.227, 0.2072, 0.1465, 0.2709, 0.1465, 0.2722, 0.1469, 0.2736, 0.1487, 0.2749, 0.1519, 0.2761, 0.1564, 0.2772, 0.1622, 0.2783, 0.1691, 0.2792, 0.177, 0.28, 0.1859, 0.2806, 0.1955, 0.2811, 0.2056, 0.2814, 0.2162, 0.2815, 0.227, 0.218, 0.227, 0.2815, 0.3565, 0.2179, 0.3563, 0.218, 0.227, 0.2815, 0.227, 0.09298, 0.5933, 0.0933, 0.6042, 0.08893, 0.6044, 0.08861, 0.5934, 0.09735, 0.5932, 0.09767, 0.6041, 0.0933, 0.6042, 0.09298, 0.5933, 0.1017, 0.5931, 0.102, 0.604, 0.09767, 0.6041, 0.09735, 0.5932, 0.1061, 0.5929, 0.1064, 0.6038, 0.102, 0.604, 0.1017, 0.5931, 0.1105, 0.5928, 0.1108, 0.6037, 0.1064, 0.6038, 0.1061, 0.5929, 0.1148, 0.5927, 0.1152, 0.6036, 0.1108, 0.6037, 0.1105, 0.5928, 0.1192, 0.5925, 0.1195, 0.6035, 0.1152, 0.6036, 0.1148, 0.5927, 0.1236, 0.5924, 0.1239, 0.6033, 0.1195, 0.6035, 0.1192, 0.5925, 0.2998, 0.1307, 0.2974, 0.1939, 0.293, 0.1938, 0.2955, 0.1305, 0.3042, 0.1309, 0.3018, 0.1941, 0.2974, 0.1939, 0.2998, 0.1307, 0.3085, 0.131, 0.3061, 0.1943, 0.3018, 0.1941, 0.3042, 0.1309, 0.3129, 0.1312, 0.3105, 0.1944, 0.3061, 0.1943, 0.3085, 0.131, 0.3172, 0.1314, 0.3149, 0.1946, 0.3105, 0.1944, 0.3129, 0.1312, 0.3216, 0.1315, 0.3192, 0.1948, 0.3149, 0.1946, 0.3172, 0.1314, 0.3259, 0.1316, 0.3236, 0.1949, 0.3192, 0.1948, 0.3216, 0.1315, 0.3303, 0.1319, 0.328, 0.1951, 0.3236, 0.1949, 0.3259, 0.1316, 0.07866, 0.4047, 0.06774, 0.4051, 0.06731, 0.3909, 0.07823, 0.3905, 0.07823, 0.3905, 0.06731, 0.3909, 0.06346, 0.2619, 0.07438, 0.2615, 0.08204, 0.5193, 0.07113, 0.5196, 0.06774, 0.4051, 0.07866, 0.4047, 0.08861, 0.5934, 0.08893, 0.6044, 0.08456, 0.6045, 0.08424, 0.5936, 0.009953, 0.5958, 0.007759, 0.5215, 0.07113, 0.5196, 0.07332, 0.5939, 0.2832, 0.4431, 0.2875, 0.4444, 0.2827, 0.4554, 0.08697, 0.3903, 0.0826, 0.3904, 0.07474, 0.1399, 0.07907, 0.1387, 0.09135, 0.3901, 0.08697, 0.3903, 0.07907, 0.1387, 0.08347, 0.1396, 0.09572, 0.39, 0.09135, 0.3901, 0.08347, 0.1396, 0.08784, 0.1395, 0.293, 0.1938, 0.2974, 0.1939, 0.2875, 0.4444, 0.2832, 0.4431, 0.1001, 0.3899, 0.09572, 0.39, 0.08784, 0.1395, 0.09221, 0.1394, 0.2974, 0.1939, 0.3018, 0.1941, 0.2918, 0.4445, 0.2875, 0.4444, 0.1045, 0.3898, 0.1001, 0.3899, 0.09221, 0.1394, 0.09658, 0.1393, 0.3018, 0.1941, 0.3061, 0.1943, 0.2962, 0.4445, 0.2918, 0.4445, 0.1088, 0.3896, 0.1045, 0.3898, 0.09658, 0.1393, 0.1009, 0.1391, 0.07907, 0.1387, 0.07436, 0.1276, 0.07407, 0.1154, 0.2902, 0.5825, 0.2875, 0.4444, 0.2939, 0.4441, 0.2966, 0.5823, 0.3352, 0.3555, 0.3462, 0.3554, 0.3463, 0.3678, 0.3353, 0.3679, 0.07907, 0.1387, 0.07474, 0.1399, 0.07436, 0.1276, 0.2823, 0.4676, 0.2875, 0.4444, 0.282, 0.4793, 0.2827, 0.4554, 0.2875, 0.4444, 0.2823, 0.4676, 0.3353, 0.3679, 0.3463, 0.3678, 0.3464, 0.3799, 0.3354, 0.38, 0.3355, 0.3918, 0.3465, 0.3917, 0.3465, 0.4028, 0.3356, 0.4029, 0.3354, 0.38, 0.3464, 0.3799, 0.3465, 0.3917, 0.3355, 0.3918, 0.07907, 0.1387, 0.07407, 0.1154, 0.07386, 0.1036, 0.2818, 0.4904, 0.2875, 0.4444, 0.2817, 0.5008, 0.07907, 0.1387, 0.07386, 0.1036, 0.07374, 0.09241, 0.282, 0.4793, 0.2875, 0.4444, 0.2818, 0.4904, 0.3356, 0.4029, 0.3465, 0.4028, 0.3466, 0.4132, 0.3357, 0.4133, 0.07907, 0.1387, 0.07374, 0.09241, 0.07371, 0.08202, 0.3358, 0.4227, 0.3467, 0.4226, 0.3468, 0.4309, 0.3358, 0.431, 0.3357, 0.4133, 0.3466, 0.4132, 0.3467, 0.4226, 0.3358, 0.4227, 0.07907, 0.1387, 0.07371, 0.08202, 0.07382, 0.07058, 0.2817, 0.5008, 0.2875, 0.4444, 0.2817, 0.5122, 0.282, 0.5257, 0.2875, 0.4444, 0.2826, 0.5407, 0.07907, 0.1387, 0.07382, 0.07058, 0.07421, 0.05701, 0.2817, 0.5122, 0.2875, 0.4444, 0.282, 0.5257, 0.3359, 0.438, 0.3468, 0.4379, 0.3469, 0.4435, 0.3359, 0.4436, 0.3358, 0.431, 0.3468, 0.4309, 0.3468, 0.4379, 0.3359, 0.438, 0.07907, 0.1387, 0.07421, 0.05701, 0.07501, 0.04199, 0.3359, 0.4436, 0.3469, 0.4435, 0.3469, 0.4476, 0.336, 0.4477, 0.07907, 0.1387, 0.07501, 0.04199, 0.07633, 0.02683, 0.2826, 0.5407, 0.2875, 0.4444, 0.2838, 0.5558, 0.2856, 0.5692, 0.2875, 0.4444, 0.2878, 0.5787, 0.07907, 0.1387, 0.07633, 0.02683, 0.07819, 0.01341, 0.2838, 0.5558, 0.2875, 0.4444, 0.2856, 0.5692, 0.336, 0.4503, 0.3469, 0.4502, 0.3469, 0.4513, 0.336, 0.4514, 0.336, 0.4477, 0.3469, 0.4476, 0.3469, 0.4502, 0.336, 0.4503, 0.07907, 0.1387, 0.07819, 0.01341, 0.08047, 0.003869, 0.07907, 0.1387, 0.08047, 0.003869, 0.08293, 8.621e-05, 0.2878, 0.5787, 0.2875, 0.4444, 0.2902, 0.5825, 0.2939, 0.1313, 0.2934, 0.1317, 0.2981, 0.001877, 0.3001, 0.001949, 0.296, 0.1162, 0.2959, 0.1182, 0.2957, 0.1203, 0.2956, 0.1223, 0.2954, 0.1241, 0.2952, 0.1258, 0.2949, 0.1274, 0.2947, 0.1287, 0.2944, 0.1298, 0.2941, 0.1307, 0.093, 0.742, 0.0968, 0.8707, 0.09243, 0.8708, 0.092, 0.8563, 0.08863, 0.7422, 0.2966, 0.5823, 0.2939, 0.4441, 0.3003, 0.4439, 0.303, 0.5822, 0.303, 0.5822, 0.3003, 0.4439, 0.3067, 0.4436, 0.3094, 0.5821, 0.3094, 0.5821, 0.3067, 0.4436, 0.3131, 0.4434, 0.3158, 0.582, 0.3158, 0.582, 0.3131, 0.4434, 0.3195, 0.4432, 0.3222, 0.5818, 0.3222, 0.5818, 0.3195, 0.4432, 0.3259, 0.4429, 0.3286, 0.5817, 0.3286, 0.5817, 0.3259, 0.4429, 0.3323, 0.4427, 0.335, 0.5816, 0.3584, 0.03081, 0.3474, 0.03091, 0.3474, 0.02637, 0.3584, 0.02643, 0.3584, 0.02643, 0.3474, 0.02637, 0.3474, 0.02199, 0.3584, 0.02204, 0.3584, 0.02204, 0.3474, 0.02199, 0.3474, 0.01761, 0.3584, 0.01766, 0.3584, 0.01766, 0.3474, 0.01761, 0.3474, 0.01323, 0.3584, 0.01328, 0.3584, 0.01328, 0.3474, 0.01323, 0.3474, 0.008849, 0.3584, 0.008892, 0.3584, 0.008892, 0.3474, 0.008849, 0.3474, 0.004468, 0.3584, 0.004508, 0.3584, 0.004508, 0.3474, 0.004468, 0.3474, 8.621e-05, 0.3584, 0.0001245, 0.336, 0.4514, 0.3469, 0.4513, 0.347, 0.4557, 0.336, 0.4558, 0.336, 0.4558, 0.347, 0.4557, 0.347, 0.4601, 0.3361, 0.4602, 0.3361, 0.4602, 0.347, 0.4601, 0.347, 0.4645, 0.3361, 0.4646, 0.3361, 0.4646, 0.347, 0.4645, 0.3471, 0.4689, 0.3361, 0.469, 0.3361, 0.469, 0.3471, 0.4689, 0.3471, 0.4733, 0.3362, 0.4734, 0.3362, 0.4734, 0.3471, 0.4733, 0.3472, 0.4777, 0.3362, 0.4777, 0.3362, 0.4777, 0.3472, 0.4777, 0.3472, 0.482, 0.3362, 0.4821, 0.07907, 0.1387, 0.08293, 8.621e-05, 0.08936, 0.0002644, 0.08549, 0.1405, 0.08549, 0.1405, 0.08936, 0.0002644, 0.0958, 0.0004426, 0.09191, 0.1406, 0.09191, 0.1406, 0.0958, 0.0004426, 0.1022, 0.0006207, 0.09834, 0.1408, 0.09834, 0.1408, 0.1022, 0.0006207, 0.1087, 0.0007989, 0.1048, 0.141, 0.1048, 0.141, 0.1087, 0.0007989, 0.1151, 0.000977, 0.1112, 0.1412, 0.1112, 0.1412, 0.1151, 0.000977, 0.1215, 0.001155, 0.1176, 0.1414, 0.1176, 0.1414, 0.1215, 0.001155, 0.128, 0.001333, 0.124, 0.1415])
me_cube.materials.append(mat_material)
me_cube.use_mirror_vertex_groups = False
me_cube.update()

# ---- objects
ob_cube = bpy.data.objects.new('Cube', me_cube)
ob_light = bpy.data.objects.new('Light', light_light)
ob_camera = bpy.data.objects.new('Camera', cam_camera)

# ---- transforms, parenting, visibility, modifiers, constraints
ob_cube.location = (0.0, 0.0, 0.0)
ob_cube.scale = (1.124, 3.001, 0.1403)
ob_cube.lock_rotations_4d = False
ob_cube.empty_display_type = 'ARROWS'
ob_cube.lineart.crease_threshold = 0.0
_m = ob_cube.modifiers.new('Mirror', 'MIRROR')
_m.use_axis = (False, True, False)
_m = ob_cube.modifiers.new('Auto Smooth', 'NODES')
_m.node_group = ng_auto_smooth
_gi = [s.identifier for s in ng_auto_smooth.interface.items_tree if s.item_type == 'SOCKET' and s.in_out == 'INPUT']
_m[_gi[1]] = 0.5236  # Angle
ob_light.location = (4.076, 1.005, 5.904)
ob_light.rotation_euler = (0.6503, 0.05522, 1.866)
ob_light.lock_rotations_4d = False
ob_light.empty_display_type = 'ARROWS'
ob_light.color = (0.0, 0.0, 0.0, 0.0)
ob_light.lineart.crease_threshold = 0.0
ob_camera.location = (7.359, -6.926, 4.958)
ob_camera.rotation_euler = (1.109, 0.0, 0.8149)
ob_camera.lock_rotations_4d = False
ob_camera.empty_display_type = 'ARROWS'
ob_camera.color = (0.0, 0.0, 0.0, 0.0)
ob_camera.display_type = 'WIRE'
ob_camera.lineart.crease_threshold = 0.0

# ---- collection membership
col_collection.objects.link(ob_cube)
col_collection.objects.link(ob_light)
col_collection.objects.link(ob_camera)

# ---- scene / render settings (as saved in the file)
scene.camera = ob_camera
scene.frame_start = 1; scene.frame_end = 250; scene.frame_set(1)
scene.render.engine = 'BLENDER_EEVEE_NEXT'
scene.cycles.sampling_pattern = 'TABULATED_SOBOL'
scene.cycles.use_light_tree = False
scene.view_settings.view_transform = 'Filmic'
bpy.context.view_layer.update()
